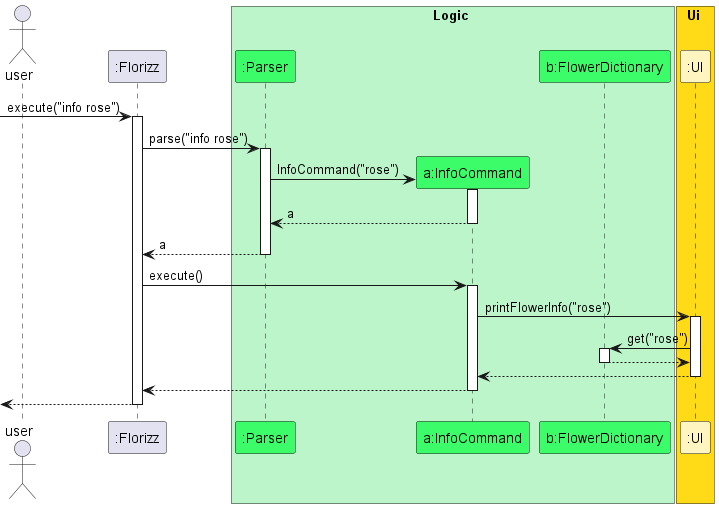

The diagram above was rendered by PlantUML. Its source (embedded in the PNG):
@startuml
'https://plantuml.com/sequence-diagram
!include Ian-style.puml

actor "user" as user
participant ":Florizz" as Florizz
box Logic LOGIC_COLOUR
participant ":Parser" as Parser LOGIC_COLOUR_T1
participant "a:InfoCommand" as InfoCommand LOGIC_COLOUR_T1
participant "b:FlowerDictionary" as FlowerDictionary LOGIC_COLOUR_T1
end box

box Ui UI_COLOUR
participant ":UI" as Ui UI_COLOUR_T1
end box

[-> Florizz : execute("info rose")
activate Florizz

Florizz -> Parser : parse("info rose")
activate Parser

create InfoCommand
Parser -> InfoCommand : InfoCommand("rose")
activate InfoCommand

InfoCommand --> Parser : a
deactivate InfoCommand

Parser --> Florizz : a
deactivate Parser

Florizz -> InfoCommand : execute()
activate InfoCommand

InfoCommand -> Ui : printFlowerInfo("rose")
activate Ui

Ui -> FlowerDictionary : get("rose")
activate FlowerDictionary
FlowerDictionary ---> Ui
deactivate FlowerDictionary

Ui --> InfoCommand
deactivate Ui

InfoCommand --> Florizz
deactivate InfoCommand

<--Florizz
deactivate Florizz
@enduml